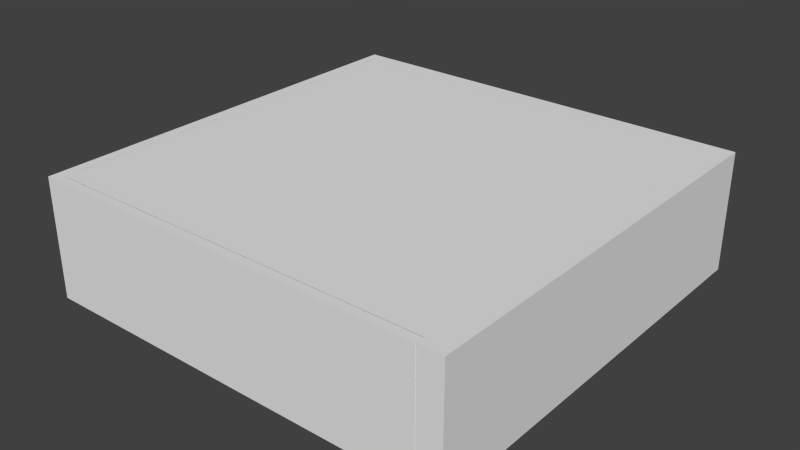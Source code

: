 # Source: Blacksmith.blend  (saved by Blender 2.71.0; exported with 4.5.12 LTS)
import bpy
from mathutils import Matrix  # noqa: F401  (used for matrix-valued properties, if any)

bpy.ops.wm.read_factory_settings(use_empty=True)
scene = bpy.context.scene
scene.name = 'Scene'

# ---- collections
col_collection_1 = bpy.data.collections.new('Collection 1'); scene.collection.children.link(col_collection_1)

# ---- world
world_world = bpy.data.worlds.new('World'); scene.world = world_world
world_world.color = (0.05088, 0.05088, 0.05088)
world_world.use_sun_shadow = False
world_world.sun_shadow_jitter_overblur = 0.0
world_world.cycles.sampling_method = 'MANUAL'
world_world.cycles.sample_map_resolution = 256

# ---- meshes
me_plane = bpy.data.meshes.new('Plane')
me_plane.from_pydata([(1.0, -1.113, 0.0), (-1.0, -1.0, 0.0), (1.0, 1.0, 0.0), (-1.0, 1.0, 0.0), (1.0, -1.066, 0.0), (-1.0, -1.066, 0.0), (-1.0, -1.112, 0.0), (1.065, 1.0, 0.0), (1.0, -1.11, 0.0), (0.1536, -1.065, 0.5425), (1.0, 1.0, 0.4765), (-1.0, 1.0, 0.4765), (1.0, -1.066, 0.4765), (0.1536, 1.0, 0.5425), (1.0, -1.112, 0.0), (1.065, 1.0, 0.4765), (1.0, -1.065, 0.4765), (0.1536, -1.0, 0.5425), (1.0, 1.0, 0.5425), (-1.0, 1.0, 0.5425), (1.0, -1.066, 0.5425), (-1.0, -1.066, 0.5425), (1.065, -1.0, 0.5425), (1.065, 1.0, 0.5425), (1.0, -1.065, 0.5425), (1.065, -1.065, 0.5425), (-1.0, 0.2618, 0.0), (1.062, 1.0, 0.0), (-1.0, 0.2618, 0.5425), (-1.0, -0.2045, 0.0), (-1.0, -0.2045, 0.4765), (-1.0, -0.2045, 0.5425), (-1.0, 0.1242, 0.0), (-1.0, 0.1242, 0.4765), (-1.0, 0.1242, 0.5425), (-1.0, 0.1229, 0.4765), (-1.0, 0.1229, 0.5425), (-1.0, -0.2045, 0.3299), (-1.0, 0.1229, 0.3299), (1.0, -1.113, -0.06902), (-1.0, -1.0, -0.06902), (1.0, 1.0, -0.06902), (-1.0, 1.0, -0.06902), (1.0, -1.066, -0.06902), (-1.0, -1.066, -0.06902), (1.065, -1.0, -0.06902), (1.065, 1.0, -0.06902), (1.0, -1.11, -0.06902), (1.065, -1.065, -0.06902), (1.0, 1.0, 0.0), (-1.0, 1.0, 0.0), (1.0, 1.0, 0.4765), (-1.0, 1.0, 0.4765), (1.0, 1.0, 0.5425), (-1.0, 1.0, 0.5425), (1.0, 1.0, -0.06902), (-1.0, 1.0, -0.06902), (1.0, 1.047, 0.0), (-1.0, 1.047, 0.0), (1.0, 1.047, 0.4765), (-1.0, 1.047, 0.4765), (1.0, 1.047, 0.5425), (-1.0, 1.047, 0.5425), (1.0, 1.047, -0.06902), (-1.0, 1.047, -0.06902), (-1.053, -1.0, 0.0), (-1.053, 1.0, 0.0), (-1.053, -1.066, 0.0), (-1.053, 1.0, 0.4765), (-1.053, -1.066, 0.4765), (-1.053, 1.0, 0.5425), (-1.053, -1.066, 0.5425), (-1.053, 0.2618, 0.0), (-1.053, 0.2618, 0.4765), (-1.053, 0.2618, 0.5425), (-1.053, -0.2045, 0.0), (-1.053, -0.2045, 0.4765), (-1.053, -0.2045, 0.5425), (-1.053, 0.1242, 0.0), (-1.053, 0.1242, 0.4765), (-1.053, 0.1242, 0.5425), (-1.053, 0.1229, 0.4765), (-1.053, 0.1229, 0.5425), (-1.053, -0.2045, 0.3299), (-1.053, 0.1229, 0.3299), (-1.053, -1.0, -0.06902), (-1.053, 1.0, -0.06902), (-1.053, -1.066, -0.06902), (-1.053, 1.0, 0.0), (-1.053, 1.0, 0.4765), (-1.053, 1.0, 0.5425), (-1.053, 1.0, -0.06902), (-1.053, 1.047, 0.0), (-1.053, 1.047, 0.4765), (-1.053, 1.047, 0.5425), (-1.053, 1.047, -0.06902), (1.062, 1.0, 0.4765), (1.062, 1.0, 0.5425), (1.062, 1.0, -0.06902), (1.062, 1.047, 0.0), (1.062, 1.047, 0.4765), (1.062, 1.047, 0.5425), (1.062, 1.047, -0.06902), (1.064, 1.0, 0.0), (1.064, 1.0, 0.4765), (1.064, 1.0, 0.5425), (1.064, 1.0, -0.06902), (1.064, 1.047, 0.0), (1.064, 1.047, 0.4765), (1.064, 1.047, 0.5425), (1.064, 1.047, -0.06902), (1.123, -1.0, 0.0), (1.123, 1.0, 0.0), (1.123, -1.065, 0.0), (1.123, -1.0, 0.4765), (1.123, 1.0, 0.4765), (1.123, -1.065, 0.4765), (1.123, -1.0, 0.5425), (1.123, 1.0, 0.5425), (1.123, -1.065, 0.5425), (1.123, -1.0, -0.06902), (1.123, 1.0, -0.06902), (1.123, -1.065, -0.06902), (1.123, 1.0, 0.0), (1.123, 1.0, 0.4765), (1.123, 1.0, 0.5425), (1.123, 1.0, -0.06902), (1.123, 1.047, 0.0), (1.123, 1.047, 0.4765), (1.123, 1.047, 0.5425), (1.123, 1.047, -0.06902), (1.0, -1.111, 0.0), (1.065, -1.111, 0.0), (1.0, -1.112, 0.4765), (-1.0, -1.112, 0.4765), (1.0, -1.111, 0.4765), (1.065, -1.111, 0.4765), (1.0, -1.112, 0.5425), (-1.0, -1.112, 0.5425), (1.0, -1.111, 0.5425), (1.065, -1.111, 0.5425), (1.0, -1.112, -0.06902), (-1.0, -1.112, -0.06902), (1.0, -1.111, -0.06902), (1.065, -1.111, -0.06902), (-1.053, -1.112, 0.0), (-1.053, -1.112, 0.4765), (-1.053, -1.112, 0.5425), (-1.053, -1.112, -0.06902), (1.123, -1.111, 0.0), (1.123, -1.111, 0.4765), (1.123, -1.111, 0.5425), (1.123, -1.111, -0.06902), (-0.9985, -1.065, 0.5425), (-0.9985, 1.0, 0.5425), (-0.9985, -1.0, 0.5425), (-1.0, -0.204, 0.0), (-1.0, -0.204, 0.4765), (-1.0, -0.204, 0.5425), (-1.0, -0.204, -0.06902), (-1.0, 0.122, 0.0), (-1.0, 0.122, 0.4765), (-1.0, 0.122, 0.5425), (-1.0, 0.122, -0.06902), (-1.0, 0.1233, 0.0), (-1.0, 0.1233, -0.06902), (-1.0, -0.2045, 0.5451), (-1.0, 0.1229, 0.5451), (1.0, 0.02781, 0.0), (1.0, 0.02781, 0.4765), (1.0, 0.02781, 0.5425), (1.0, 0.02781, -0.06902), (1.0, -1.019, 0.0), (1.0, -1.019, 0.4765), (1.0, -1.019, 0.5425), (1.0, -1.019, -0.06902), (1.0, -1.111, 0.0), (1.0, -1.111, 0.4765), (1.0, -1.111, 0.5425), (1.0, -1.111, -0.06902), (1.0, 1.046, 0.0), (1.0, 1.046, 0.4765), (1.0, 1.046, 0.5425), (1.0, 1.046, -0.06902)], [], [(122, 48, 144, 152), (103, 104, 124, 123), (11, 3, 50, 52), (4, 0, 39, 43), (2, 7, 15, 10), (116, 113, 149, 150), (10, 18, 53, 51), (67, 69, 146, 145), (22, 23, 118, 117), (107, 110, 130, 127), (8, 16, 135, 131), (10, 15, 23, 18), (105, 109, 129, 125), (41, 2, 49, 55), (109, 108, 128, 129), (44, 87, 148, 142), (37, 38, 84, 83), (40, 42, 86, 85), (25, 119, 151, 140), (11, 19, 70, 68), (26, 3, 66, 72), (12, 4, 14, 133), (5, 29, 75, 67), (33, 32, 78, 79), (40, 39, 41, 42), (39, 40, 44, 43), (41, 39, 45, 46), (45, 39, 47, 48), (52, 50, 88, 89), (7, 2, 41, 46), (113, 122, 152, 149), (21, 20, 137, 138), (32, 26, 72, 78), (0, 8, 47, 39), (54, 52, 89, 90), (30, 37, 83, 76), (53, 54, 62, 61), (2, 10, 51, 49), (18, 19, 54, 53), (19, 11, 52, 54), (3, 42, 56, 50), (42, 41, 55, 56), (57, 58, 64, 63), (58, 57, 59, 60), (60, 59, 61, 62), (49, 51, 96, 27), (64, 58, 92, 95), (57, 63, 102, 99), (56, 55, 63, 64), (63, 55, 98, 102), (68, 70, 74, 73), (66, 68, 73, 72), (69, 67, 75, 76), (71, 69, 76, 77), (72, 73, 79, 78), (73, 74, 80, 79), (77, 76, 81, 82), (81, 76, 83, 84), (66, 65, 85, 86), (65, 67, 87, 85), (90, 89, 93, 94), (88, 91, 95, 92), (89, 88, 92, 93), (35, 36, 82, 81), (24, 25, 140, 139), (31, 21, 71, 77), (50, 56, 91, 88), (56, 64, 95, 91), (60, 62, 94, 93), (3, 1, 65, 66), (58, 60, 93, 92), (44, 40, 85, 87), (42, 3, 66, 86), (38, 35, 81, 84), (36, 31, 77, 82), (3, 11, 68, 66), (28, 34, 80, 74), (34, 33, 79, 80), (62, 54, 90, 94), (29, 30, 76, 75), (19, 28, 74, 70), (1, 5, 67, 65), (27, 96, 104, 103), (99, 102, 110, 107), (100, 99, 107, 108), (61, 59, 100, 101), (59, 57, 99, 100), (55, 49, 27, 98), (51, 53, 97, 96), (53, 61, 101, 97), (108, 107, 127, 128), (46, 45, 120, 121), (25, 22, 117, 119), (102, 98, 106, 110), (98, 27, 103, 106), (101, 100, 108, 109), (97, 101, 109, 105), (96, 97, 105, 104), (111, 112, 121, 120), (113, 111, 120, 122), (111, 113, 116, 114), (112, 111, 114, 115), (114, 116, 119, 117), (115, 114, 117, 118), (126, 123, 127, 130), (124, 125, 129, 128), (123, 124, 128, 127), (15, 7, 112, 115), (23, 15, 115, 118), (104, 105, 125, 124), (43, 44, 142, 141), (7, 46, 121, 112), (110, 106, 126, 130), (106, 103, 123, 126), (20, 12, 133, 137), (45, 48, 122, 120), (144, 132, 149, 152), (14, 6, 134, 133), (132, 131, 135, 136), (133, 134, 138, 137), (136, 135, 139, 140), (138, 134, 146, 147), (6, 142, 148, 145), (6, 14, 141, 142), (131, 132, 144, 143), (134, 6, 145, 146), (132, 136, 150, 149), (136, 140, 151, 150), (71, 21, 138, 147), (69, 71, 147, 146), (119, 116, 150, 151), (47, 8, 131, 143), (87, 67, 145, 148), (16, 24, 139, 135), (48, 47, 143, 144), (4, 43, 141, 14), (23, 22, 17, 13), (22, 25, 9, 17), (13, 17, 155, 154), (17, 9, 153, 155), (6, 142, 159, 156), (6, 134, 157, 156), (134, 138, 158, 157), (50, 52, 161, 160), (56, 50, 160, 163), (54, 52, 161, 162), (156, 159, 165, 164), (38, 37, 166, 167), (49, 55, 171, 168), (53, 51, 169, 170), (51, 49, 168, 169), (170, 169, 173, 174), (168, 171, 175, 172), (169, 168, 172, 173), (173, 172, 176, 177), (174, 173, 177, 178), (172, 175, 179, 176), (55, 49, 180, 183), (51, 53, 182, 181), (49, 51, 181, 180)])
me_plane.use_remesh_preserve_volume = False
me_plane.use_remesh_preserve_attributes = False
me_plane.use_mirror_vertex_groups = False
me_plane.update()

# ---- objects
ob_plane = bpy.data.objects.new('Plane', me_plane)

# ---- transforms, parenting, visibility, modifiers, constraints
ob_plane.location = (-0.3026, 0.2412, 0.4686)
ob_plane.scale = (7.755, 7.755, 7.755)
ob_plane.lineart.crease_threshold = 0.0

# ---- collection membership
col_collection_1.objects.link(ob_plane)

# ---- scene / render settings (as saved in the file)
scene.frame_start = 1; scene.frame_end = 60; scene.frame_set(1)
scene.render.engine = 'CYCLES'
scene.render.image_settings.color_mode = 'RGB'
scene.render.image_settings.compression = 90
scene.render.resolution_percentage = 50
scene.render.fps = 30
scene.render.dither_intensity = 0.0
scene.render.bake_margin = 2
scene.render.bake_bias = 0.0
scene.cycles.use_denoising = False
scene.cycles.samples = 20
scene.cycles.sampling_pattern = 'TABULATED_SOBOL'
scene.cycles.light_sampling_threshold = 0.0
scene.cycles.use_adaptive_sampling = False
scene.cycles.use_light_tree = False
scene.cycles.blur_glossy = 0.0
scene.cycles.volume_bounces = 1
scene.cycles.pixel_filter_type = 'GAUSSIAN'
scene.cycles.sample_clamp_indirect = 0.0
scene.view_settings.view_transform = 'Standard'
bpy.context.view_layer.update()

# ---- added for rendering (the .blend has no active camera and no usable light): camera, sun
cam_auto = bpy.data.cameras.new('AutoCamera')
cam_auto.lens = 50.0
cam_auto.sensor_width = 36.0
cam_auto.clip_end = 1000.0
ob_auto_camera = bpy.data.objects.new('AutoCamera', cam_auto)
scene.collection.objects.link(ob_auto_camera)
ob_auto_camera.location = (22.4052, -26.9381, 20.2648)
ob_auto_camera.rotation_euler = (1.09748, -7.21219e-08, 0.694738)
scene.camera = ob_auto_camera
light_auto_sun = bpy.data.lights.new('AutoSun', 'SUN')
light_auto_sun.energy = 3.0
light_auto_sun.angle = 0.0523599
ob_auto_sun = bpy.data.objects.new('AutoSun', light_auto_sun)
scene.collection.objects.link(ob_auto_sun)
ob_auto_sun.rotation_euler = (0.872665, 0.174533, 0.523599)
bpy.context.view_layer.update()
